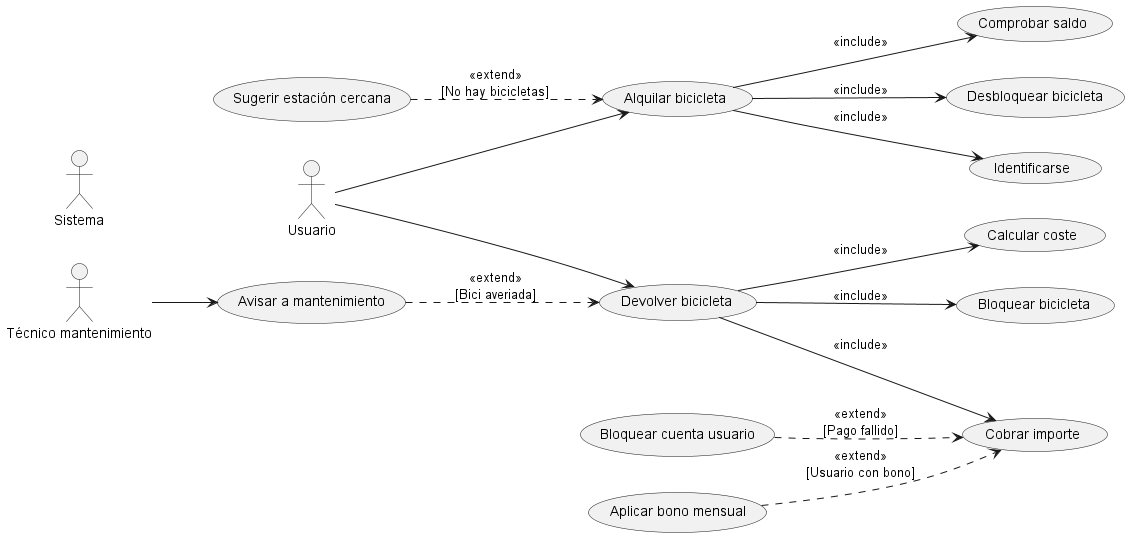

The diagram above was rendered by PlantUML. Its source (embedded in the PNG):
@startuml name Ejemplo2
left to right direction

actor Usuario
actor Sistema
actor "Técnico mantenimiento" as Tecnico

usecase "Alquilar bicicleta" as UC1
usecase "Devolver bicicleta" as UC2

usecase "Identificarse" as UC3
usecase "Comprobar saldo" as UC4
usecase "Desbloquear bicicleta" as UC5

usecase "Bloquear bicicleta" as UC6
usecase "Calcular coste" as UC7
usecase "Cobrar importe" as UC8

usecase "Sugerir estación cercana" as UC9
usecase "Avisar a mantenimiento" as UC10
usecase "Bloquear cuenta usuario" as UC11
usecase "Aplicar bono mensual" as UC12

Usuario --> UC1
Usuario --> UC2

UC1 --> UC3 : <<include>>
UC1 --> UC4 : <<include>>
UC1 --> UC5 : <<include>>

UC2 --> UC6 : <<include>>
UC2 --> UC7 : <<include>>
UC2 --> UC8 : <<include>>

UC9 ..> UC1 : <<extend>>\n[No hay bicicletas]
UC10 ..> UC2 : <<extend>>\n[Bici averiada]
UC11 ..> UC8 : <<extend>>\n[Pago fallido]
UC12 ..> UC8 : <<extend>>\n[Usuario con bono]

Tecnico --> UC10

@enduml